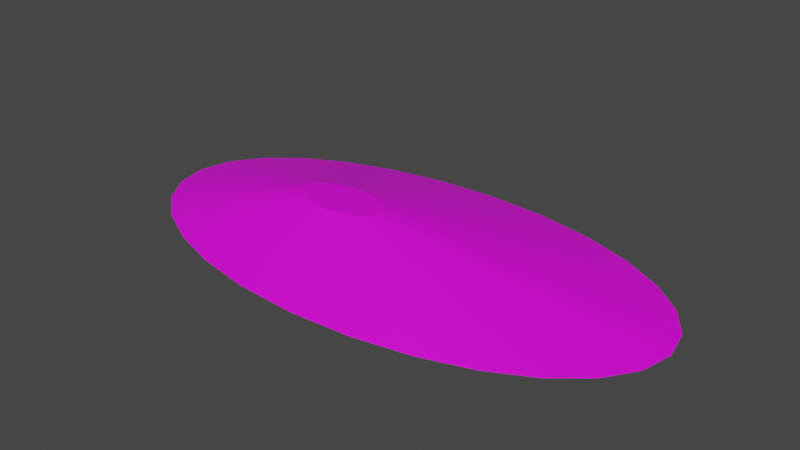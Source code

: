 # Source: terrain_gentle_hill_144.blend  (saved by Blender 3.0.42; exported with 4.5.12 LTS)
import bpy
from mathutils import Matrix  # noqa: F401  (used for matrix-valued properties, if any)

bpy.ops.wm.read_factory_settings(use_empty=True)
scene = bpy.context.scene
scene.name = 'Scene'

# ---- collections
col_collection = bpy.data.collections.new('Collection'); scene.collection.children.link(col_collection)

# ---- images (referenced by path relative to the original .blend; pixels are not part of the script)
import os
ASSET_DIR = os.environ.get("B2B_ASSET_DIR", "")  # directory of the original .blend (textures are referenced by path, not embedded)
HERE = os.path.dirname(os.path.abspath(__file__))  # packed textures are extracted next to this script under _unpacked/

def load_image(name, relpath, width, height, colorspace="sRGB"):
    """Load a texture the original file referenced (path relative to the .blend, or extracted next to this script)."""
    p = next((c for c in (os.path.join(HERE, relpath), os.path.join(ASSET_DIR, relpath)) if relpath and os.path.exists(c)), "")
    if p:
        img = bpy.data.images.load(p, check_existing=True)
        img.name = name
    else:  # same state as the original file: an image datablock whose file is absent (Cycles renders it pink)
        img = bpy.data.images.new(name, width, height)
        img.source = "FILE"
        img.filepath = "//" + (relpath or name)
    img.colorspace_settings.name = colorspace
    return img
img_background_jpg_001 = load_image('background.jpg.001', 'background.jpg', 1024, 1024, 'sRGB')

# ---- materials (node trees are filled in below, after node groups)
mat_default_obj_003 = bpy.data.materials.new('Default_OBJ.003')
mat_default_obj_003.use_transparent_shadow = False

# ---- material node trees
mat_default_obj_003.use_nodes = True; mat_default_obj_003.node_tree.nodes.clear()
_N = mat_default_obj_003.node_tree.nodes; _L = mat_default_obj_003.node_tree.links
n0 = _N.new('ShaderNodeBsdfPrincipled'); n0.name = 'Principled BSDF'; n0.location = (10, 300)
n0.distribution = 'GGX'
n0.subsurface_method = 'RANDOM_WALK_SKIN'
n0.inputs[3].default_value = 1.45
n0.inputs[27].default_value = (0.0, 0.0, 0.0, 1.0)
n0.inputs[28].default_value = 1.0
n1 = _N.new('ShaderNodeOutputMaterial'); n1.name = 'Material Output'; n1.location = (300, 300)
n2 = _N.new('ShaderNodeTexImage'); n2.name = 'Image Texture'; n2.location = (-313, 46)
n2.width = 140
n2.image = img_background_jpg_001
_L.new(n0.outputs[0], n1.inputs[0])
_L.new(n2.outputs[0], n0.inputs[0])
n1.is_active_output = True

# ---- world
world_world = bpy.data.worlds.new('World'); scene.world = world_world
world_world.use_nodes = True; world_world.node_tree.nodes.clear()
_N = world_world.node_tree.nodes; _L = world_world.node_tree.links
n0 = _N.new('ShaderNodeOutputWorld'); n0.name = 'World Output'; n0.location = (300, 300)
n1 = _N.new('ShaderNodeBackground'); n1.name = 'Background'; n1.location = (10, 300)
n1.inputs[0].default_value = (0.05088, 0.05088, 0.05088, 1.0)
_L.new(n1.outputs[0], n0.inputs[0])
n0.is_active_output = True
world_world.color = (0.05088, 0.05088, 0.05088)
world_world.use_sun_shadow = False
world_world.sun_shadow_jitter_overblur = 0.0

# ---- meshes
me_terrain_wooded_hill__119 = bpy.data.meshes.new('terrain Wooded Hill #119')
me_terrain_wooded_hill__119.from_pydata([(4.62, 0.08245, -0.1313), (4.501, 0.6233, -0.1313), (4.501, 0.6233, -0.1308), (4.62, 0.08245, -0.1308), (4.162, 1.12, -0.1313), (4.162, 1.12, -0.1308), (3.63, 1.558, -0.1313), (3.63, 1.558, -0.1308), (2.933, 1.924, -0.1313), (2.933, 1.924, -0.1308), (2.098, 2.202, -0.1313), (2.098, 2.202, -0.1308), (1.151, 2.38, -0.1313), (1.151, 2.38, -0.1308), (0.1196, 2.442, -0.1313), (0.1196, 2.442, -0.1308), (-0.9116, 2.38, -0.1313), (-0.9116, 2.38, -0.1308), (-1.858, 2.202, -0.1313), (-1.858, 2.202, -0.1308), (-2.694, 1.924, -0.1313), (-2.694, 1.924, -0.1308), (-3.391, 1.558, -0.1313), (-3.391, 1.558, -0.1308), (-3.923, 1.12, -0.1313), (-3.923, 1.12, -0.1308), (-4.261, 0.6233, -0.1313), (-4.261, 0.6233, -0.1308), (-4.38, 0.08245, -0.1313), (-4.38, 0.08245, -0.1308), (-4.261, -0.4583, -0.1313), (-4.261, -0.4583, -0.1308), (-3.923, -0.9549, -0.1313), (-3.923, -0.9549, -0.1308), (-3.391, -1.393, -0.1313), (-3.391, -1.393, -0.1308), (-2.694, -1.759, -0.1313), (-2.694, -1.759, -0.1308), (-1.858, -2.037, -0.1313), (-1.858, -2.037, -0.1308), (-0.9116, -2.215, -0.1313), (-0.9116, -2.215, -0.1308), (0.1196, -2.278, -0.1313), (0.1196, -2.278, -0.1308), (1.151, -2.215, -0.1313), (1.151, -2.215, -0.1308), (2.098, -2.037, -0.1313), (2.098, -2.037, -0.1308), (2.933, -1.759, -0.1313), (2.933, -1.759, -0.1308), (3.63, -1.393, -0.1313), (3.63, -1.393, -0.1308), (4.162, -0.9549, -0.1313), (4.162, -0.9549, -0.1308), (4.501, -0.4583, -0.1313), (4.501, -0.4583, -0.1308), (4.62, 0.08245, -0.1313), (4.501, 0.6233, -0.1313), (4.162, 1.12, -0.1313), (3.63, 1.558, -0.1313), (2.933, 1.924, -0.1313), (2.098, 2.202, -0.1313), (1.151, 2.38, -0.1313), (0.1196, 2.442, -0.1313), (-0.9116, 2.38, -0.1313), (-1.858, 2.202, -0.1313), (-2.694, 1.924, -0.1313), (-3.391, 1.558, -0.1313), (-3.923, 1.12, -0.1313), (-4.261, 0.6233, -0.1313), (-4.38, 0.08245, -0.1313), (-4.261, -0.4583, -0.1313), (-3.923, -0.9549, -0.1313), (-3.391, -1.393, -0.1313), (-2.694, -1.759, -0.1313), (-1.858, -2.037, -0.1313), (-0.9116, -2.215, -0.1313), (0.1196, -2.278, -0.1313), (1.151, -2.215, -0.1313), (2.098, -2.037, -0.1313), (2.933, -1.759, -0.1313), (3.63, -1.393, -0.1313), (4.162, -0.9549, -0.1313), (4.501, -0.4583, -0.1313), (4.62, 0.08245, -0.1313), (4.501, 0.6233, -0.1313), (4.162, 1.12, -0.1313), (3.63, 1.558, -0.1313), (2.933, 1.924, -0.1313), (2.098, 2.202, -0.1313), (1.151, 2.38, -0.1313), (0.1196, 2.442, -0.1313), (-0.9116, 2.38, -0.1313), (-1.858, 2.202, -0.1313), (-2.694, 1.924, -0.1313), (-3.391, 1.558, -0.1313), (-3.923, 1.12, -0.1313), (-4.261, 0.6233, -0.1313), (-4.38, 0.08245, -0.1313), (-4.261, -0.4583, -0.1313), (-3.923, -0.9549, -0.1313), (-3.391, -1.393, -0.1313), (-2.694, -1.759, -0.1313), (-1.858, -2.037, -0.1313), (-0.9116, -2.215, -0.1313), (0.1196, -2.278, -0.1313), (1.151, -2.215, -0.1313), (2.098, -2.037, -0.1313), (2.933, -1.759, -0.1313), (3.63, -1.393, -0.1313), (4.162, -0.9549, -0.1313), (4.501, -0.4583, -0.1313), (4.62, 0.08245, -0.1313), (4.501, 0.6233, -0.1313), (4.162, 1.12, -0.1313), (3.63, 1.558, -0.1313), (2.933, 1.924, -0.1313), (2.098, 2.202, -0.1313), (1.151, 2.38, -0.1313), (0.1196, 2.442, -0.1313), (-0.9116, 2.38, -0.1313), (-1.858, 2.202, -0.1313), (-2.694, 1.924, -0.1313), (-3.391, 1.558, -0.1313), (-3.923, 1.12, -0.1313), (-4.261, 0.6233, -0.1313), (-4.38, 0.08245, -0.1313), (-4.261, -0.4583, -0.1313), (-3.923, -0.9549, -0.1313), (-3.391, -1.393, -0.1313), (-2.694, -1.759, -0.1313), (-1.858, -2.037, -0.1313), (-0.9116, -2.215, -0.1313), (0.1196, -2.278, -0.1313), (1.151, -2.215, -0.1313), (2.098, -2.037, -0.1313), (2.933, -1.759, -0.1313), (3.63, -1.393, -0.1313), (4.162, -0.9549, -0.1313), (4.501, -0.4583, -0.1313), (0.1424, -0.3209, 0.6561), (0.1625, -0.4123, 0.6561), (0.08517, -0.237, 0.6561), (0.1424, -0.5037, 0.6561), (-0.004656, -0.1629, 0.6561), (-0.1225, -0.1011, 0.6561), (-0.2637, -0.05401, 0.6561), (-0.4237, -0.02398, 0.6561), (-0.598, -0.01343, 0.6561), (-0.7722, -0.02398, 0.6561), (-0.9322, -0.05401, 0.6561), (-1.073, -0.1011, 0.6561), (-1.191, -0.1629, 0.6561), (-1.281, -0.237, 0.6561), (-1.338, -0.3209, 0.6561), (-1.358, -0.4123, 0.6561), (-1.338, -0.5037, 0.6561), (-1.281, -0.5876, 0.6561), (-1.191, -0.6617, 0.6561), (-1.073, -0.7234, 0.6561), (-0.9322, -0.7705, 0.6561), (-0.7722, -0.8006, 0.6561), (-0.598, -0.8111, 0.6561), (-0.4237, -0.8006, 0.6561), (-0.2637, -0.7705, 0.6561), (-0.1225, -0.7234, 0.6561), (-0.004656, -0.6617, 0.6561), (0.08517, -0.5876, 0.6561)], [], [(0, 1, 2), (0, 2, 3), (4, 6, 7), (4, 7, 5), (6, 8, 9), (6, 9, 7), (8, 10, 11), (8, 11, 9), (10, 12, 13), (10, 13, 11), (12, 14, 15), (12, 15, 13), (14, 16, 17), (14, 17, 15), (16, 18, 19), (16, 19, 17), (18, 20, 21), (18, 21, 19), (20, 22, 23), (20, 23, 21), (22, 24, 25), (22, 25, 23), (24, 26, 27), (24, 27, 25), (26, 28, 29), (26, 29, 27), (28, 30, 31), (28, 31, 29), (30, 32, 33), (30, 33, 31), (32, 34, 35), (32, 35, 33), (34, 36, 37), (34, 37, 35), (36, 38, 39), (36, 39, 37), (38, 40, 41), (38, 41, 39), (40, 42, 43), (40, 43, 41), (42, 44, 45), (42, 45, 43), (44, 46, 47), (44, 47, 45), (46, 48, 49), (46, 49, 47), (48, 50, 51), (48, 51, 49), (50, 52, 53), (50, 53, 51), (52, 54, 55), (52, 55, 53), (55, 3, 141, 143), (3, 55, 54, 0), (5, 2, 1, 4), (4, 1, 57, 58), (75, 74, 102, 103), (34, 32, 72, 73), (42, 40, 76, 77), (48, 46, 79, 80), (8, 6, 59, 60), (22, 20, 66, 67), (36, 34, 73, 74), (50, 48, 80, 81), (10, 8, 60, 61), (24, 22, 67, 68), (38, 36, 74, 75), (52, 50, 81, 82), (12, 10, 61, 62), (26, 24, 68, 69), (32, 30, 71, 72), (40, 38, 75, 76), (54, 52, 82, 83), (0, 54, 83, 56), (14, 12, 62, 63), (28, 26, 69, 70), (1, 0, 56, 57), (16, 14, 63, 64), (30, 28, 70, 71), (44, 42, 77, 78), (18, 16, 64, 65), (46, 44, 78, 79), (6, 4, 58, 59), (20, 18, 65, 66), (94, 93, 121, 122), (61, 60, 88, 89), (76, 75, 103, 104), (62, 61, 89, 90), (78, 77, 105, 106), (63, 62, 90, 91), (79, 78, 106, 107), (64, 63, 91, 92), (80, 79, 107, 108), (65, 64, 92, 93), (81, 80, 108, 109), (66, 65, 93, 94), (82, 81, 109, 110), (67, 66, 94, 95), (83, 82, 110, 111), (68, 67, 95, 96), (77, 76, 104, 105), (69, 68, 96, 97), (58, 57, 85, 86), (70, 69, 97, 98), (56, 83, 111, 84), (71, 70, 98, 99), (57, 56, 84, 85), (72, 71, 99, 100), (73, 72, 100, 101), (59, 58, 86, 87), (74, 73, 101, 102), (60, 59, 87, 88), (133, 132, 131, 130, 129, 128, 127, 126, 125, 124, 123, 122, 121, 120, 119, 118, 117, 116, 115, 114, 113, 112, 139, 138, 137, 136, 135, 134), (110, 109, 137, 138), (95, 94, 122, 123), (111, 110, 138, 139), (96, 95, 123, 124), (105, 104, 132, 133), (97, 96, 124, 125), (86, 85, 113, 114), (98, 97, 125, 126), (84, 111, 139, 112), (99, 98, 126, 127), (85, 84, 112, 113), (100, 99, 127, 128), (101, 100, 128, 129), (87, 86, 114, 115), (102, 101, 129, 130), (88, 87, 115, 116), (103, 102, 130, 131), (89, 88, 116, 117), (104, 103, 131, 132), (90, 89, 117, 118), (106, 105, 133, 134), (91, 90, 118, 119), (107, 106, 134, 135), (92, 91, 119, 120), (108, 107, 135, 136), (93, 92, 120, 121), (109, 108, 136, 137), (144, 145, 146, 147, 148, 149, 150, 151, 152, 153, 154, 155, 156, 157, 158, 159, 160, 161, 162, 163, 164, 165, 166, 167, 143, 141, 140, 142), (45, 47, 164, 163), (21, 23, 152, 151), (47, 49, 165, 164), (3, 2, 140, 141), (23, 25, 153, 152), (49, 51, 166, 165), (25, 27, 154, 153), (51, 53, 167, 166), (27, 29, 155, 154), (5, 7, 144, 142), (53, 55, 143, 167), (29, 31, 156, 155), (7, 9, 145, 144), (31, 33, 157, 156), (33, 35, 158, 157), (9, 11, 146, 145), (11, 13, 147, 146), (35, 37, 159, 158), (13, 15, 148, 147), (37, 39, 160, 159), (39, 41, 161, 160), (15, 17, 149, 148), (2, 5, 142, 140), (41, 43, 162, 161), (17, 19, 150, 149), (43, 45, 163, 162), (19, 21, 151, 150)])
me_terrain_wooded_hill__119.polygons.foreach_set('use_smooth', [True] * 168)
_k = set([(0, 1), (0, 3), (0, 54), (1, 2), (1, 4), (2, 3), (2, 5), (3, 55), (4, 5), (4, 6), (5, 7), (6, 7), (6, 8), (7, 9), (8, 9), (8, 10), (9, 11), (10, 11), (10, 12), (11, 13), (12, 13), (12, 14), (13, 15), (14, 15), (14, 16), (15, 17), (16, 17), (16, 18), (17, 19), (18, 19), (18, 20), (19, 21), (20, 21), (20, 22), (21, 23), (22, 23), (22, 24), (23, 25), (24, 25), (24, 26), (25, 27), (26, 27), (26, 28), (27, 29), (28, 29), (28, 30), (29, 31), (30, 31), (30, 32), (31, 33), (32, 33), (32, 34), (33, 35), (34, 35), (34, 36), (35, 37), (36, 37), (36, 38), (37, 39), (38, 39), (38, 40), (39, 41), (40, 41), (40, 42), (41, 43), (42, 43), (42, 44), (43, 45), (44, 45), (44, 46), (45, 47), (46, 47), (46, 48), (47, 49), (48, 49), (48, 50), (49, 51), (50, 51), (50, 52), (51, 53), (52, 53), (52, 54), (53, 55), (54, 55), (56, 57), (56, 83), (57, 58), (58, 59), (59, 60), (60, 61), (61, 62), (62, 63), (63, 64), (64, 65), (65, 66), (66, 67), (67, 68), (68, 69), (69, 70), (70, 71), (71, 72), (72, 73), (73, 74), (74, 75), (75, 76), (76, 77), (77, 78), (78, 79), (79, 80), (80, 81), (81, 82), (82, 83), (84, 85), (84, 111), (85, 86), (86, 87), (87, 88), (88, 89), (89, 90), (90, 91), (91, 92), (92, 93), (93, 94), (94, 95), (95, 96), (96, 97), (97, 98), (98, 99), (99, 100), (100, 101), (101, 102), (102, 103), (103, 104), (104, 105), (105, 106), (106, 107), (107, 108), (108, 109), (109, 110), (110, 111), (112, 113), (112, 139), (113, 114), (114, 115), (115, 116), (116, 117), (117, 118), (118, 119), (119, 120), (120, 121), (121, 122), (122, 123), (123, 124), (124, 125), (125, 126), (126, 127), (127, 128), (128, 129), (129, 130), (130, 131), (131, 132), (132, 133), (133, 134), (134, 135), (135, 136), (136, 137), (137, 138), (138, 139), (140, 141), (140, 142), (141, 143), (142, 144), (143, 167), (144, 145), (145, 146), (146, 147), (147, 148), (148, 149), (149, 150), (150, 151), (151, 152), (152, 153), (153, 154), (154, 155), (155, 156), (156, 157), (157, 158), (158, 159), (159, 160), (160, 161), (161, 162), (162, 163), (163, 164), (164, 165), (165, 166), (166, 167)])
me_terrain_wooded_hill__119.attributes.new('sharp_edge', 'BOOLEAN', 'EDGE').data.foreach_set('value', [ (min(e.vertices), max(e.vertices)) in _k for e in me_terrain_wooded_hill__119.edges])
_uv = me_terrain_wooded_hill__119.uv_layers.new(name='UVMap')
_uv.uv.foreach_set('vector', [0.8498, 0.9626, 0.8765, 0.9548, 0.8775, 0.9567, 0.8498, 0.9626, 0.8775, 0.9567, 0.8499, 0.9648, 0.9008, 0.9348, 0.922, 0.904, 0.9239, 0.9051, 0.9008, 0.9348, 0.9239, 0.9051, 0.9024, 0.9363, 0.922, 0.904, 0.9393, 0.8646, 0.9413, 0.8653, 0.922, 0.904, 0.9413, 0.8653, 0.9239, 0.9051, 0.9393, 0.8646, 0.9513, 0.8176, 0.9534, 0.818, 0.9393, 0.8646, 0.9534, 0.818, 0.9413, 0.8653, 0.9513, 0.8176, 0.9576, 0.7648, 0.9598, 0.765, 0.9513, 0.8176, 0.9598, 0.765, 0.9534, 0.818, 0.9576, 0.7648, 0.9576, 0.7079, 0.9598, 0.7078, 0.9576, 0.7648, 0.9598, 0.7078, 0.9598, 0.765, 0.9576, 0.7079, 0.951, 0.6513, 0.9531, 0.651, 0.9576, 0.7079, 0.9531, 0.651, 0.9598, 0.7078, 0.951, 0.6513, 0.9386, 0.5999, 0.9406, 0.5992, 0.951, 0.6513, 0.9406, 0.5992, 0.9531, 0.651, 0.9386, 0.5999, 0.921, 0.555, 0.9229, 0.5541, 0.9386, 0.5999, 0.9229, 0.5541, 0.9406, 0.5992, 0.921, 0.555, 0.8996, 0.518, 0.9014, 0.5167, 0.921, 0.555, 0.9014, 0.5167, 0.9229, 0.5541, 0.8996, 0.518, 0.8752, 0.4906, 0.8766, 0.489, 0.8996, 0.518, 0.8766, 0.489, 0.9014, 0.5167, 0.8752, 0.4906, 0.8492, 0.4737, 0.85, 0.4717, 0.8752, 0.4906, 0.85, 0.4717, 0.8766, 0.489, 0.8492, 0.4737, 0.822, 0.4684, 0.822, 0.4662, 0.8492, 0.4737, 0.822, 0.4662, 0.85, 0.4717, 0.822, 0.4684, 0.7954, 0.4762, 0.7944, 0.4742, 0.822, 0.4684, 0.7944, 0.4742, 0.822, 0.4662, 0.7954, 0.4762, 0.7711, 0.4962, 0.7695, 0.4947, 0.7954, 0.4762, 0.7695, 0.4947, 0.7944, 0.4742, 0.7711, 0.4962, 0.7499, 0.5269, 0.748, 0.5258, 0.7711, 0.4962, 0.748, 0.5258, 0.7695, 0.4947, 0.7499, 0.5269, 0.7326, 0.5664, 0.7306, 0.5657, 0.7499, 0.5269, 0.7306, 0.5657, 0.748, 0.5258, 0.7326, 0.5664, 0.7206, 0.6134, 0.7185, 0.613, 0.7326, 0.5664, 0.7185, 0.613, 0.7306, 0.5657, 0.7206, 0.6134, 0.7142, 0.6661, 0.7121, 0.666, 0.7206, 0.6134, 0.7121, 0.666, 0.7185, 0.613, 0.7142, 0.6661, 0.7142, 0.7231, 0.7121, 0.7232, 0.7142, 0.6661, 0.7121, 0.7232, 0.7121, 0.666, 0.7142, 0.7231, 0.7209, 0.7796, 0.7188, 0.78, 0.7142, 0.7231, 0.7188, 0.78, 0.7121, 0.7232, 0.7209, 0.7796, 0.7333, 0.8311, 0.7313, 0.8317, 0.7209, 0.7796, 0.7313, 0.8317, 0.7188, 0.78, 0.7333, 0.8311, 0.7509, 0.8759, 0.749, 0.8769, 0.7333, 0.8311, 0.749, 0.8769, 0.7313, 0.8317, 0.7509, 0.8759, 0.7722, 0.913, 0.7705, 0.9142, 0.7509, 0.8759, 0.7705, 0.9142, 0.749, 0.8769, 0.7722, 0.913, 0.7966, 0.9404, 0.7952, 0.942, 0.7722, 0.913, 0.7952, 0.942, 0.7705, 0.9142, 0.7966, 0.9404, 0.8227, 0.9573, 0.8219, 0.9593, 0.7966, 0.9404, 0.8219, 0.9593, 0.7952, 0.942, 0.6707, 0.9831, 0.5577, 1.0, 0.6256, 0.5018, 0.6447, 0.4989, 0.8499, 0.9648, 0.8219, 0.9593, 0.8227, 0.9573, 0.8498, 0.9626, 0.9024, 0.9363, 0.8775, 0.9567, 0.8765, 0.9548, 0.9008, 0.9348, 0.9008, 0.9348, 0.8765, 0.9548, 0.8765, 0.9548, 0.9008, 0.9348, 0.7206, 0.6134, 0.7326, 0.5664, 0.7326, 0.5664, 0.7206, 0.6134, 0.7499, 0.5269, 0.7711, 0.4962, 0.7711, 0.4962, 0.7499, 0.5269, 0.7142, 0.7231, 0.7142, 0.6661, 0.7142, 0.6661, 0.7142, 0.7231, 0.7509, 0.8759, 0.7333, 0.8311, 0.7333, 0.8311, 0.7509, 0.8759, 0.9393, 0.8646, 0.922, 0.904, 0.922, 0.904, 0.9393, 0.8646, 0.8996, 0.518, 0.921, 0.555, 0.921, 0.555, 0.8996, 0.518, 0.7326, 0.5664, 0.7499, 0.5269, 0.7499, 0.5269, 0.7326, 0.5664, 0.7722, 0.913, 0.7509, 0.8759, 0.7509, 0.8759, 0.7722, 0.913, 0.9513, 0.8176, 0.9393, 0.8646, 0.9393, 0.8646, 0.9513, 0.8176, 0.8752, 0.4906, 0.8996, 0.518, 0.8996, 0.518, 0.8752, 0.4906, 0.7206, 0.6134, 0.7326, 0.5664, 0.7326, 0.5664, 0.7206, 0.6134, 0.7966, 0.9404, 0.7722, 0.913, 0.7722, 0.913, 0.7966, 0.9404, 0.9576, 0.7648, 0.9513, 0.8176, 0.9513, 0.8176, 0.9576, 0.7648, 0.8492, 0.4737, 0.8752, 0.4906, 0.8752, 0.4906, 0.8492, 0.4737, 0.7711, 0.4962, 0.7954, 0.4762, 0.7954, 0.4762, 0.7711, 0.4962, 0.7142, 0.6661, 0.7206, 0.6134, 0.7206, 0.6134, 0.7142, 0.6661, 0.8227, 0.9573, 0.7966, 0.9404, 0.7966, 0.9404, 0.8227, 0.9573, 0.8498, 0.9626, 0.8227, 0.9573, 0.8227, 0.9573, 0.8498, 0.9626, 0.9576, 0.7079, 0.9576, 0.7648, 0.9576, 0.7648, 0.9576, 0.7079, 0.822, 0.4684, 0.8492, 0.4737, 0.8492, 0.4737, 0.822, 0.4684, 0.8765, 0.9548, 0.8498, 0.9626, 0.8498, 0.9626, 0.8765, 0.9548, 0.951, 0.6513, 0.9576, 0.7079, 0.9576, 0.7079, 0.951, 0.6513, 0.7954, 0.4762, 0.822, 0.4684, 0.822, 0.4684, 0.7954, 0.4762, 0.7209, 0.7796, 0.7142, 0.7231, 0.7142, 0.7231, 0.7209, 0.7796, 0.9386, 0.5999, 0.951, 0.6513, 0.951, 0.6513, 0.9386, 0.5999, 0.7333, 0.8311, 0.7209, 0.7796, 0.7209, 0.7796, 0.7333, 0.8311, 0.922, 0.904, 0.9008, 0.9348, 0.9008, 0.9348, 0.922, 0.904, 0.921, 0.555, 0.9386, 0.5999, 0.9386, 0.5999, 0.921, 0.555, 0.921, 0.555, 0.9386, 0.5999, 0.9386, 0.5999, 0.921, 0.555, 0.9513, 0.8176, 0.9393, 0.8646, 0.9393, 0.8646, 0.9513, 0.8176, 0.7142, 0.6661, 0.7206, 0.6134, 0.7206, 0.6134, 0.7142, 0.6661, 0.9576, 0.7648, 0.9513, 0.8176, 0.9513, 0.8176, 0.9576, 0.7648, 0.7209, 0.7796, 0.7142, 0.7231, 0.7142, 0.7231, 0.7209, 0.7796, 0.9576, 0.7079, 0.9576, 0.7648, 0.9576, 0.7648, 0.9576, 0.7079, 0.7333, 0.8311, 0.7209, 0.7796, 0.7209, 0.7796, 0.7333, 0.8311, 0.951, 0.6513, 0.9576, 0.7079, 0.9576, 0.7079, 0.951, 0.6513, 0.7509, 0.8759, 0.7333, 0.8311, 0.7333, 0.8311, 0.7509, 0.8759, 0.9386, 0.5999, 0.951, 0.6513, 0.951, 0.6513, 0.9386, 0.5999, 0.7722, 0.913, 0.7509, 0.8759, 0.7509, 0.8759, 0.7722, 0.913, 0.921, 0.555, 0.9386, 0.5999, 0.9386, 0.5999, 0.921, 0.555, 0.7966, 0.9404, 0.7722, 0.913, 0.7722, 0.913, 0.7966, 0.9404, 0.8996, 0.518, 0.921, 0.555, 0.921, 0.555, 0.8996, 0.518, 0.8227, 0.9573, 0.7966, 0.9404, 0.7966, 0.9404, 0.8227, 0.9573, 0.8752, 0.4906, 0.8996, 0.518, 0.8996, 0.518, 0.8752, 0.4906, 0.7142, 0.7231, 0.7142, 0.6661, 0.7142, 0.6661, 0.7142, 0.7231, 0.8492, 0.4737, 0.8752, 0.4906, 0.8752, 0.4906, 0.8492, 0.4737, 0.9008, 0.9348, 0.8765, 0.9548, 0.8765, 0.9548, 0.9008, 0.9348, 0.822, 0.4684, 0.8492, 0.4737, 0.8492, 0.4737, 0.822, 0.4684, 0.8498, 0.9626, 0.8227, 0.9573, 0.8227, 0.9573, 0.8498, 0.9626, 0.7954, 0.4762, 0.822, 0.4684, 0.822, 0.4684, 0.7954, 0.4762, 0.8765, 0.9548, 0.8498, 0.9626, 0.8498, 0.9626, 0.8765, 0.9548, 0.7711, 0.4962, 0.7954, 0.4762, 0.7954, 0.4762, 0.7711, 0.4962, 0.7499, 0.5269, 0.7711, 0.4962, 0.7711, 0.4962, 0.7499, 0.5269, 0.922, 0.904, 0.9008, 0.9348, 0.9008, 0.9348, 0.922, 0.904, 0.7326, 0.5664, 0.7499, 0.5269, 0.7499, 0.5269, 0.7326, 0.5664, 0.9393, 0.8646, 0.922, 0.904, 0.922, 0.904, 0.9393, 0.8646, 0.01031, 0.9819, 0.01031, 0.9792, 0.0106, 0.9768, 0.01116, 0.9746, 0.01196, 0.9728, 0.01294, 0.9713, 0.01407, 0.9704, 0.0153, 0.97, 0.01656, 0.9703, 0.01777, 0.9711, 0.0189, 0.9723, 0.01989, 0.9741, 0.0207, 0.9761, 0.02128, 0.9785, 0.02159, 0.9812, 0.02159, 0.9838, 0.02129, 0.9862, 0.02074, 0.9884, 0.01994, 0.9902, 0.01895, 0.9917, 0.01783, 0.9926, 0.01659, 0.993, 0.01533, 0.9927, 0.01413, 0.9919, 0.01299, 0.9907, 0.01201, 0.9889, 0.01119, 0.9869, 0.01061, 0.9845, 0.7966, 0.9404, 0.7722, 0.913, 0.7722, 0.913, 0.7966, 0.9404, 0.8996, 0.518, 0.921, 0.555, 0.921, 0.555, 0.8996, 0.518, 0.8227, 0.9573, 0.7966, 0.9404, 0.7966, 0.9404, 0.8227, 0.9573, 0.8752, 0.4906, 0.8996, 0.518, 0.8996, 0.518, 0.8752, 0.4906, 0.7142, 0.7231, 0.7142, 0.6661, 0.7142, 0.6661, 0.7142, 0.7231, 0.8492, 0.4737, 0.8752, 0.4906, 0.8752, 0.4906, 0.8492, 0.4737, 0.9008, 0.9348, 0.8765, 0.9548, 0.8765, 0.9548, 0.9008, 0.9348, 0.822, 0.4684, 0.8492, 0.4737, 0.8492, 0.4737, 0.822, 0.4684, 0.8498, 0.9626, 0.8227, 0.9573, 0.8227, 0.9573, 0.8498, 0.9626, 0.7954, 0.4762, 0.822, 0.4684, 0.822, 0.4684, 0.7954, 0.4762, 0.8765, 0.9548, 0.8498, 0.9626, 0.8498, 0.9626, 0.8765, 0.9548, 0.7711, 0.4962, 0.7954, 0.4762, 0.7954, 0.4762, 0.7711, 0.4962, 0.7499, 0.5269, 0.7711, 0.4962, 0.7711, 0.4962, 0.7499, 0.5269, 0.922, 0.904, 0.9008, 0.9348, 0.9008, 0.9348, 0.922, 0.904, 0.7326, 0.5664, 0.7499, 0.5269, 0.7499, 0.5269, 0.7326, 0.5664, 0.9393, 0.8646, 0.922, 0.904, 0.922, 0.904, 0.9393, 0.8646, 0.7206, 0.6134, 0.7326, 0.5664, 0.7326, 0.5664, 0.7206, 0.6134, 0.9513, 0.8176, 0.9393, 0.8646, 0.9393, 0.8646, 0.9513, 0.8176, 0.7142, 0.6661, 0.7206, 0.6134, 0.7206, 0.6134, 0.7142, 0.6661, 0.9576, 0.7648, 0.9513, 0.8176, 0.9513, 0.8176, 0.9576, 0.7648, 0.7209, 0.7796, 0.7142, 0.7231, 0.7142, 0.7231, 0.7209, 0.7796, 0.9576, 0.7079, 0.9576, 0.7648, 0.9576, 0.7648, 0.9576, 0.7079, 0.7333, 0.8311, 0.7209, 0.7796, 0.7209, 0.7796, 0.7333, 0.8311, 0.951, 0.6513, 0.9576, 0.7079, 0.9576, 0.7079, 0.951, 0.6513, 0.7509, 0.8759, 0.7333, 0.8311, 0.7333, 0.8311, 0.7509, 0.8759, 0.9386, 0.5999, 0.951, 0.6513, 0.951, 0.6513, 0.9386, 0.5999, 0.7722, 0.913, 0.7509, 0.8759, 0.7509, 0.8759, 0.7722, 0.913, 0.5706, 0.4849, 0.556, 0.4722, 0.5442, 0.4568, 0.5358, 0.4392, 0.5313, 0.42, 0.5313, 0.4005, 0.5356, 0.3825, 0.5438, 0.3665, 0.5554, 0.353, 0.5699, 0.3425, 0.587, 0.3356, 0.6061, 0.3328, 0.6257, 0.3344, 0.6442, 0.3402, 0.6611, 0.3496, 0.6757, 0.3623, 0.6875, 0.3777, 0.6959, 0.3953, 0.7003, 0.4146, 0.7003, 0.434, 0.696, 0.452, 0.6879, 0.468, 0.6763, 0.4815, 0.6617, 0.492, 0.6447, 0.4989, 0.6256, 0.5018, 0.606, 0.5001, 0.5874, 0.4943, 1.0, 0.599, 0.9745, 0.7054, 0.696, 0.452, 0.7003, 0.434, 0.07384, 0.1999, 0.1424, 0.1199, 0.5554, 0.353, 0.5438, 0.3665, 0.9745, 0.7054, 0.9262, 0.8001, 0.6879, 0.468, 0.696, 0.452, 0.5577, 1.0, 0.4416, 0.9904, 0.606, 0.5001, 0.6256, 0.5018, 0.1424, 0.1199, 0.2284, 0.0579, 0.5699, 0.3425, 0.5554, 0.353, 0.9262, 0.8001, 0.8576, 0.8801, 0.6763, 0.4815, 0.6879, 0.468, 0.2284, 0.0579, 0.3293, 0.01688, 0.587, 0.3356, 0.5699, 0.3425, 0.8576, 0.8801, 0.7716, 0.9421, 0.6617, 0.492, 0.6763, 0.4815, 0.3293, 0.01688, 0.4423, 0.0, 0.6061, 0.3328, 0.587, 0.3356, 0.332, 0.9562, 0.2324, 0.9001, 0.5706, 0.4849, 0.5874, 0.4943, 0.7716, 0.9421, 0.6707, 0.9831, 0.6447, 0.4989, 0.6617, 0.492, 0.4423, 0.0, 0.5584, 0.009553, 0.6257, 0.3344, 0.6061, 0.3328, 0.2324, 0.9001, 0.146, 0.8251, 0.556, 0.4722, 0.5706, 0.4849, 0.5584, 0.009553, 0.668, 0.04384, 0.6442, 0.3402, 0.6257, 0.3344, 0.668, 0.04384, 0.7676, 0.09993, 0.6611, 0.3496, 0.6442, 0.3402, 0.146, 0.8251, 0.07623, 0.7341, 0.5442, 0.4568, 0.556, 0.4722, 0.07623, 0.7341, 0.02644, 0.6301, 0.5358, 0.4392, 0.5442, 0.4568, 0.7676, 0.09993, 0.854, 0.1749, 0.6757, 0.3623, 0.6611, 0.3496, 0.02644, 0.6301, 0.0, 0.516, 0.5313, 0.42, 0.5358, 0.4392, 0.854, 0.1749, 0.9238, 0.2659, 0.6875, 0.3777, 0.6757, 0.3623, 0.9238, 0.2659, 0.9736, 0.3699, 0.6959, 0.3953, 0.6875, 0.3777, 0.0, 0.516, 0.0, 0.401, 0.5313, 0.4005, 0.5313, 0.42, 0.4416, 0.9904, 0.332, 0.9562, 0.5874, 0.4943, 0.606, 0.5001, 0.9736, 0.3699, 1.0, 0.484, 0.7003, 0.4146, 0.6959, 0.3953, 0.0, 0.401, 0.02551, 0.2946, 0.5356, 0.3825, 0.5313, 0.4005, 1.0, 0.484, 1.0, 0.599, 0.7003, 0.434, 0.7003, 0.4146, 0.02551, 0.2946, 0.07384, 0.1999, 0.5438, 0.3665, 0.5356, 0.3825])
me_terrain_wooded_hill__119.materials.append(mat_default_obj_003)
me_terrain_wooded_hill__119.use_remesh_fix_poles = True
me_terrain_wooded_hill__119.use_remesh_preserve_attributes = False
me_terrain_wooded_hill__119.use_paint_bone_selection = False
me_terrain_wooded_hill__119.use_paint_mask = True
me_terrain_wooded_hill__119.update()
me_terrain_wooded_hill__119.normals_split_custom_set([tuple(v) for v in zip(*[iter([0.9767, 0.2148, 0.0, 0.9767, 0.2148, 0.0, 0.9767, 0.2148, 0.0, 0.9767, 0.2148, 0.0, 0.9767, 0.2148, 0.0, 0.9767, 0.2148, 0.0, 0.6361, 0.7716, 0.0, 0.6361, 0.7716, 0.0, 0.6361, 0.7716, 0.0, 0.6361, 0.7716, 0.0, 0.6361, 0.7716, 0.0, 0.6361, 0.7716, 0.0, 0.4645, 0.8856, 0.0, 0.4645, 0.8856, 0.0, 0.4645, 0.8856, 0.0, 0.4645, 0.8856, 0.0, 0.4645, 0.8856, 0.0, 0.4645, 0.8856, 0.0, 0.3164, 0.9486, 0.0, 0.3164, 0.9486, 0.0, 0.3164, 0.9486, 0.0, 0.3164, 0.9486, 0.0, 0.3164, 0.9486, 0.0, 0.3164, 0.9486, 0.0, 0.1845, 0.9828, 0.0, 0.1845, 0.9828, 0.0, 0.1845, 0.9828, 0.0, 0.1845, 0.9828, 0.0, 0.1845, 0.9828, 0.0, 0.1845, 0.9828, 0.0, 0.0604, 0.9982, 0.0, 0.06041, 0.9982, 0.0, 0.06041, 0.9982, 0.0, 0.0604, 0.9982, 0.0, 0.06041, 0.9982, 0.0, 0.0604, 0.9982, 0.0, -0.0604, 0.9982, 0.0, -0.06041, 0.9982, 0.0, -0.06041, 0.9982, 0.0, -0.0604, 0.9982, 0.0, -0.06041, 0.9982, 0.0, -0.0604, 0.9982, 0.0, -0.1845, 0.9828, 0.0, -0.1845, 0.9828, 0.0, -0.1845, 0.9828, 0.0, -0.1845, 0.9828, 0.0, -0.1845, 0.9828, 0.0, -0.1845, 0.9828, 0.0, -0.3164, 0.9486, 0.0, -0.3164, 0.9486, 0.0, -0.3164, 0.9486, 0.0, -0.3164, 0.9486, 0.0, -0.3164, 0.9486, 0.0, -0.3164, 0.9486, 0.0, -0.4645, 0.8856, 0.0, -0.4645, 0.8856, 0.0, -0.4645, 0.8856, 0.0, -0.4645, 0.8856, 0.0, -0.4645, 0.8856, 0.0, -0.4645, 0.8856, 0.0, -0.6361, 0.7716, 0.0, -0.6361, 0.7716, 0.0, -0.6361, 0.7716, 0.0, -0.6361, 0.7716, 0.0, -0.6361, 0.7716, 0.0, -0.6361, 0.7716, 0.0, -0.826, 0.5637, 0.0, -0.826, 0.5636, 0.0, -0.826, 0.5636, 0.0, -0.826, 0.5637, 0.0, -0.826, 0.5636, 0.0, -0.826, 0.5637, 0.0, -0.9767, 0.2148, 0.0, -0.9767, 0.2148, 0.0, -0.9767, 0.2148, 0.0, -0.9767, 0.2148, 0.0, -0.9767, 0.2148, 0.0, -0.9767, 0.2148, 0.0, -0.9767, -0.2148, 0.0, -0.9767, -0.2148, 0.0, -0.9767, -0.2148, 0.0, -0.9767, -0.2148, 0.0, -0.9767, -0.2148, 0.0, -0.9767, -0.2148, 0.0, -0.826, -0.5636, 0.0, -0.826, -0.5636, 0.0, -0.826, -0.5636, 0.0, -0.826, -0.5636, 0.0, -0.826, -0.5636, 0.0, -0.826, -0.5636, 0.0, -0.6361, -0.7716, 0.0, -0.6361, -0.7716, 0.0, -0.6361, -0.7716, 0.0, -0.6361, -0.7716, 0.0, -0.6361, -0.7716, 0.0, -0.6361, -0.7716, 0.0, -0.4645, -0.8856, 0.0, -0.4645, -0.8856, 0.0, -0.4645, -0.8856, 0.0, -0.4645, -0.8856, 0.0, -0.4645, -0.8856, 0.0, -0.4645, -0.8856, 0.0, -0.3164, -0.9486, 0.0, -0.3164, -0.9486, 0.0, -0.3164, -0.9486, 0.0, -0.3164, -0.9486, 0.0, -0.3164, -0.9486, 0.0, -0.3164, -0.9486, 0.0, -0.1845, -0.9828, 0.0, -0.1845, -0.9828, 0.0, -0.1845, -0.9828, 0.0, -0.1845, -0.9828, 0.0, -0.1845, -0.9828, 0.0, -0.1845, -0.9828, 0.0, -0.0604, -0.9982, 0.0, -0.0604, -0.9982, 0.0, -0.0604, -0.9982, 0.0, -0.0604, -0.9982, 0.0, -0.0604, -0.9982, 0.0, -0.0604, -0.9982, 0.0, 0.0604, -0.9982, 0.0, 0.0604, -0.9982, 0.0, 0.0604, -0.9982, 0.0, 0.0604, -0.9982, 0.0, 0.0604, -0.9982, 0.0, 0.0604, -0.9982, 0.0, 0.1845, -0.9828, 0.0, 0.1845, -0.9828, 0.0, 0.1845, -0.9828, 0.0, 0.1845, -0.9828, 0.0, 0.1845, -0.9828, 0.0, 0.1845, -0.9828, 0.0, 0.3164, -0.9486, 0.0, 0.3164, -0.9486, 0.0, 0.3164, -0.9486, 0.0, 0.3164, -0.9486, 0.0, 0.3164, -0.9486, 0.0, 0.3164, -0.9486, 0.0, 0.4645, -0.8856, 0.0, 0.4645, -0.8856, 0.0, 0.4645, -0.8856, 0.0, 0.4645, -0.8856, 0.0, 0.4645, -0.8856, 0.0, 0.4645, -0.8856, 0.0, 0.6361, -0.7716, 0.0, 0.6361, -0.7716, 0.0, 0.6361, -0.7716, 0.0, 0.6361, -0.7716, 0.0, 0.6361, -0.7716, 0.0, 0.6361, -0.7716, 0.0, 0.826, -0.5636, 0.0, 0.826, -0.5636, 0.0, 0.826, -0.5636, 0.0, 0.826, -0.5636, 0.0, 0.826, -0.5636, 0.0, 0.826, -0.5636, 0.0, 0.1779, -0.06803, 0.9817, 0.1736, 0.002163, 0.9848, 0.1742, -0.003239, 0.9847, 0.1779, -0.08981, 0.9799, 0.9767, -0.2148, 0.0, 0.9767, -0.2148, 0.0, 0.9767, -0.2148, 0.0, 0.9767, -0.2148, 0.0, 0.826, 0.5636, 0.0, 0.826, 0.5636, 0.0, 0.826, 0.5636, 0.0, 0.826, 0.5636, 0.0, 0.0, 0.0, 1.0, 0.0, 0.0, 1.0, 0.0, 0.0, 1.0, 0.0, 0.0, 1.0, 0.0, 0.0, 1.0, 0.0, 0.0, 1.0, 0.0, 0.0, 1.0, 0.0, 0.0, 1.0, 0.0, 0.0, 1.0, 0.0, 0.0, 1.0, 0.0, 0.0, 1.0, 0.0, 0.0, 1.0, 0.0, 0.0, 1.0, 0.0, 0.0, 1.0, 0.0, 0.0, 1.0, 0.0, 0.0, 1.0, 0.0, 0.0, 1.0, 0.0, 0.0, 1.0, 0.0, 0.0, 1.0, 0.0, 0.0, 1.0, 0.0, 0.0, 1.0, 0.0, 0.0, 1.0, 0.0, 0.0, 1.0, 0.0, 0.0, 1.0, 0.0, 0.0, 1.0, 0.0, 0.0, 1.0, 0.0, 0.0, 1.0, 0.0, 0.0, 1.0, 0.0, 0.0, 1.0, 0.0, 0.0, 1.0, 0.0, 0.0, 1.0, 0.0, 0.0, 1.0, 0.0, 0.0, 1.0, 0.0, 0.0, 1.0, 0.0, 0.0, 1.0, 0.0, 0.0, 1.0, 0.0, 0.0, 1.0, 0.0, 0.0, 1.0, 0.0, 0.0, 1.0, 0.0, 0.0, 1.0, 0.0, 0.0, 1.0, 0.0, 0.0, 1.0, 0.0, 0.0, 1.0, 0.0, 0.0, 1.0, 0.0, 0.0, 1.0, 0.0, 0.0, 1.0, 0.0, 0.0, 1.0, 0.0, 0.0, 1.0, 0.0, 0.0, 1.0, 0.0, 0.0, 1.0, 0.0, 0.0, 1.0, 0.0, 0.0, 1.0, 0.0, 0.0, 1.0, 0.0, 0.0, 1.0, 0.0, 0.0, 1.0, 0.0, 0.0, 1.0, 0.0, 0.0, 1.0, 0.0, 0.0, 1.0, 0.0, 0.0, 1.0, 0.0, 0.0, 1.0, 0.0, 0.0, 1.0, 0.0, 0.0, 1.0, 0.0, 0.0, 1.0, 0.0, 0.0, 1.0, 0.0, 0.0, 1.0, 0.0, 0.0, 1.0, 0.0, 0.0, 1.0, 0.0, 0.0, 1.0, 0.0, 0.0, 1.0, 0.0, 0.0, 1.0, 0.0, 0.0, 1.0, 0.0, 0.0, 1.0, 0.0, 0.0, 1.0, 0.0, 0.0, 1.0, 0.0, 0.0, 1.0, 0.0, 0.0, 1.0, 0.0, 0.0, 1.0, 0.0, 0.0, 1.0, 0.0, 0.0, 1.0, 0.0, 0.0, 1.0, 0.0, 0.0, 1.0, 0.0, 0.0, 1.0, 0.0, 0.0, 1.0, 0.0, 0.0, 1.0, 0.0, 0.0, 1.0, 0.0, 0.0, 1.0, 0.0, 0.0, 1.0, 0.0, 0.0, 1.0, 0.0, 0.0, 1.0, 0.0, 0.0, 1.0, 0.0, 0.0, 1.0, 0.0, 0.0, 1.0, 0.0, 0.0, 1.0, 0.0, 0.0, 1.0, 0.0, 0.0, 1.0, 0.0, 0.0, 1.0, 0.0, 0.0, 1.0, 0.0, 0.0, 1.0, 0.0, 0.0, 1.0, 0.0, 0.0, 1.0, 0.0, 0.0, 1.0, 0.0, 0.0, 1.0, 0.0, 0.0, 1.0, 0.0, 0.0, 1.0, 0.0, 0.0, 1.0, 0.0, 0.0, 1.0, 0.0, 0.0, 1.0, 0.0, 0.0, 1.0, 0.0, 0.0, 1.0, 0.0, 0.0, 1.0, 0.0, 0.0, 1.0, 0.0, 0.0, 1.0, 0.0, 0.0, 1.0, 0.0, 0.0, 1.0, 0.0, 0.0, 1.0, 0.0, 0.0, 1.0, 0.0, 0.0, 1.0, 0.0, 0.0, 1.0, 0.0, 0.0, 1.0, 0.0, 0.0, 1.0, 0.0, 0.0, 1.0, 0.0, 0.0, 1.0, 0.0, 0.0, 1.0, 0.0, 0.0, 1.0, 0.0, 0.0, 1.0, 0.0, 0.0, 1.0, 0.0, 0.0, 1.0, 0.0, 0.0, 1.0, 0.0, 0.0, 1.0, 0.0, 0.0, 1.0, 0.0, 0.0, 1.0, 0.0, 0.0, 1.0, 0.0, 0.0, 1.0, 0.0, 0.0, 1.0, 0.0, 0.0, 1.0, 0.0, 0.0, 1.0, 0.0, 0.0, 1.0, 0.0, 0.0, 1.0, 0.0, 0.0, 1.0, 0.0, 0.0, 1.0, 0.0, 0.0, 1.0, 0.0, 0.0, 1.0, 0.0, 0.0, 1.0, 0.0, 0.0, 1.0, 0.0, 0.0, 1.0, 0.0, 0.0, 1.0, 0.0, 0.0, 1.0, 0.0, 0.0, 1.0, 0.0, 0.0, 1.0, 0.0, 0.0, 1.0, 0.0, 0.0, 1.0, 0.0, 0.0, 1.0, 0.0, 0.0, 1.0, 0.0, 0.0, 1.0, 0.0, 0.0, 1.0, 0.0, 0.0, 1.0, 0.0, 0.0, 1.0, 0.0, 0.0, 1.0, 0.0, 0.0, 1.0, 0.0, 0.0, 1.0, 0.0, 0.0, 1.0, 0.0, 0.0, 1.0, 0.0, 0.0, 1.0, 0.0, 0.0, 1.0, 0.0, 0.0, 1.0, 0.0, 0.0, 1.0, 0.0, 0.0, 1.0, 0.0, 0.0, 1.0, 0.0, 0.0, 1.0, 0.0, 0.0, 1.0, 0.0, 0.0, 1.0, 0.0, 0.0, 1.0, 0.0, 0.0, 1.0, 0.0, 0.0, 1.0, 0.0, 0.0, 1.0, 0.0, 0.0, 1.0, 0.0, 0.0, 1.0, 0.0, 0.0, 1.0, 0.0, 0.0, 1.0, 0.0, 0.0, 1.0, 0.0, 0.0, 1.0, 0.0, 0.0, 1.0, 0.0, 0.0, 1.0, 0.0, 0.0, 1.0, 0.0, 0.0, 1.0, 0.0, 0.0, 1.0, 0.0, 0.0, 1.0, 0.0, 0.0, 1.0, 0.0, 0.0, 1.0, 0.0, 0.0, 1.0, 0.0, 0.0, 1.0, 0.0, 0.0, 1.0, 0.0, 0.0, 1.0, 0.0, 0.0, 1.0, 0.0, 0.0, 1.0, 0.0, 0.0, 1.0, 0.0, 0.0, 1.0, 0.0, 0.0, 1.0, 0.0, 0.0, 1.0, 0.0, 0.0, 1.0, 0.0, 0.0, 1.0, 0.0, 0.0, 1.0, 0.0, 0.0, 1.0, 0.0, 0.0, 1.0, 0.0, 0.0, 1.0, 0.0, 0.0, 1.0, 0.0, 0.0, 1.0, 0.0, 0.0, 1.0, 0.0, 0.0, 1.0, 0.0, 0.0, 1.0, 0.0, 0.0, 1.0, 0.0, 0.0, 1.0, 0.0, 0.0, 1.0, 0.0, 0.0, 1.0, 0.0, 0.0, 1.0, 0.0, 0.0, 1.0, 0.0, 0.0, 1.0, 0.0, 0.0, 1.0, 0.0, 0.0, 1.0, 0.0, 0.0, 1.0, 0.0, 0.0, 1.0, 0.0, 0.0, 1.0, 0.0, 0.0, 1.0, 0.0, 0.0, 1.0, 0.0, 0.0, 1.0, 0.0, 0.0, 1.0, 0.0, 0.0, 1.0, 0.0, 0.0, 1.0, 1.126e-10, 0.0, -1.0, 1.126e-10, 0.0, -1.0, 1.126e-10, 0.0, -1.0, 1.126e-10, 0.0, -1.0, 1.126e-10, 0.0, -1.0, 1.126e-10, 0.0, -1.0, 1.126e-10, 0.0, -1.0, 1.126e-10, 0.0, -1.0, 1.126e-10, 0.0, -1.0, 1.126e-10, 0.0, -1.0, 1.126e-10, 0.0, -1.0, 1.126e-10, 0.0, -1.0, 1.126e-10, 0.0, -1.0, 1.126e-10, 0.0, -1.0, 1.126e-10, 0.0, -1.0, 1.126e-10, 0.0, -1.0, 1.126e-10, 0.0, -1.0, 1.126e-10, 0.0, -1.0, 1.126e-10, 0.0, -1.0, 1.126e-10, 0.0, -1.0, 1.126e-10, 0.0, -1.0, 1.126e-10, 0.0, -1.0, 1.126e-10, 0.0, -1.0, 1.126e-10, 0.0, -1.0, 1.126e-10, 0.0, -1.0, 1.126e-10, 0.0, -1.0, 1.126e-10, 0.0, -1.0, 1.126e-10, 0.0, -1.0, 0.0, 0.0, 1.0, 0.0, 0.0, 1.0, 0.0, 0.0, 1.0, 0.0, 0.0, 1.0, 0.0, 0.0, 1.0, 0.0, 0.0, 1.0, 0.0, 0.0, 1.0, 0.0, 0.0, 1.0, 0.0, 0.0, 1.0, 0.0, 0.0, 1.0, 0.0, 0.0, 1.0, 0.0, 0.0, 1.0, 0.0, 0.0, 1.0, 0.0, 0.0, 1.0, 0.0, 0.0, 1.0, 0.0, 0.0, 1.0, 0.0, 0.0, 1.0, 0.0, 0.0, 1.0, 0.0, 0.0, 1.0, 0.0, 0.0, 1.0, 0.0, 0.0, 1.0, 0.0, 0.0, 1.0, 0.0, 0.0, 1.0, 0.0, 0.0, 1.0, 0.0, 0.0, 1.0, 0.0, 0.0, 1.0, 0.0, 0.0, 1.0, 0.0, 0.0, 1.0, 0.0, 0.0, 1.0, 0.0, 0.0, 1.0, 0.0, 0.0, 1.0, 0.0, 0.0, 1.0, 0.0, 0.0, 1.0, 0.0, 0.0, 1.0, 0.0, 0.0, 1.0, 0.0, 0.0, 1.0, 0.0, 0.0, 1.0, 0.0, 0.0, 1.0, 0.0, 0.0, 1.0, 0.0, 0.0, 1.0, 0.0, 0.0, 1.0, 0.0, 0.0, 1.0, 0.0, 0.0, 1.0, 0.0, 0.0, 1.0, 0.0, 0.0, 1.0, 0.0, 0.0, 1.0, 0.0, 0.0, 1.0, 0.0, 0.0, 1.0, 0.0, 0.0, 1.0, 0.0, 0.0, 1.0, 0.0, 0.0, 1.0, 0.0, 0.0, 1.0, 0.0, 0.0, 1.0, 0.0, 0.0, 1.0, 0.0, 0.0, 1.0, 0.0, 0.0, 1.0, 0.0, 0.0, 1.0, 0.0, 0.0, 1.0, 0.0, 0.0, 1.0, 0.0, 0.0, 1.0, 0.0, 0.0, 1.0, 0.0, 0.0, 1.0, 0.0, 0.0, 1.0, 0.0, 0.0, 1.0, 0.0, 0.0, 1.0, 0.0, 0.0, 1.0, 0.0, 0.0, 1.0, 0.0, 0.0, 1.0, 0.0, 0.0, 1.0, 0.0, 0.0, 1.0, 0.0, 0.0, 1.0, 0.0, 0.0, 1.0, 0.0, 0.0, 1.0, 0.0, 0.0, 1.0, 0.0, 0.0, 1.0, 0.0, 0.0, 1.0, 0.0, 0.0, 1.0, 0.0, 0.0, 1.0, 0.0, 0.0, 1.0, 0.0, 0.0, 1.0, 0.0, 0.0, 1.0, 0.0, 0.0, 1.0, 0.0, 0.0, 1.0, 0.0, 0.0, 1.0, 0.0, 0.0, 1.0, 0.0, 0.0, 1.0, 0.0, 0.0, 1.0, 0.0, 0.0, 1.0, 0.0, 0.0, 1.0, 0.0, 0.0, 1.0, 0.0, 0.0, 1.0, 0.0, 0.0, 1.0, 0.0, 0.0, 1.0, 0.0, 0.0, 1.0, 0.0, 0.0, 1.0, 0.0, 0.0, 1.0, 0.0, 0.0, 1.0, 0.0, 0.0, 1.0, 0.0, 0.0, 1.0, 0.0, 0.0, 1.0, 0.0, 0.0, 1.0, 0.0, 0.0, 1.0, 0.0, 0.0, 1.0, 0.0, 0.0, 1.0, 0.0, 0.0, 1.0, 0.0, 0.0, 1.0, 0.0, 0.0, 1.0, 0.0, 0.0, 1.0, 1.183e-08, 0.0, 1.0, 1.183e-08, 0.0, 1.0, 1.183e-08, 0.0, 1.0, 1.183e-08, 0.0, 1.0, 1.183e-08, 0.0, 1.0, 1.183e-08, 0.0, 1.0, 1.183e-08, 0.0, 1.0, 1.183e-08, 0.0, 1.0, 1.183e-08, 0.0, 1.0, 1.183e-08, 0.0, 1.0, 1.183e-08, 0.0, 1.0, 1.183e-08, 0.0, 1.0, 1.183e-08, 0.0, 1.0, 1.183e-08, 0.0, 1.0, 1.183e-08, 0.0, 1.0, 1.183e-08, 0.0, 1.0, 1.183e-08, 0.0, 1.0, 1.183e-08, 0.0, 1.0, 1.183e-08, 0.0, 1.0, 1.183e-08, 0.0, 1.0, 1.183e-08, 0.0, 1.0, 1.183e-08, 0.0, 1.0, 1.183e-08, 0.0, 1.0, 1.183e-08, 0.0, 1.0, 1.183e-08, 0.0, 1.0, 1.183e-08, 0.0, 1.0, 1.183e-08, 0.0, 1.0, 1.183e-08, 0.0, 1.0, 0.0641, -0.4297, 0.9007, 0.1088, -0.3702, 0.9226, 0.08875, -0.4009, 0.9118, 0.04288, -0.4488, 0.8926, -0.1208, 0.2741, 0.9541, -0.1609, 0.2328, 0.9591, -0.1532, 0.2422, 0.9581, -0.1141, 0.2792, 0.9534, 0.1088, -0.3702, 0.9226, 0.1415, -0.2995, 0.9436, 0.1261, -0.3369, 0.933, 0.08875, -0.4009, 0.9118, 0.1736, 0.002163, 0.9848, 0.1633, 0.06671, 0.9843, 0.1614, 0.07513, 0.984, 0.1742, -0.003239, 0.9847, -0.1609, 0.2328, 0.9591, -0.1982, 0.1737, 0.9647, -0.1921, 0.1849, 0.9638, -0.1532, 0.2422, 0.9581, 0.1415, -0.2995, 0.9436, 0.1632, -0.2227, 0.9611, 0.1537, -0.2614, 0.9529, 0.1261, -0.3369, 0.933, -0.1982, 0.1737, 0.9647, -0.2295, 0.09653, 0.9685, -0.2277, 0.102, 0.9684, -0.1921, 0.1849, 0.9638, 0.1632, -0.2227, 0.9611, 0.175, -0.1442, 0.974, 0.171, -0.1779, 0.9691, 0.1537, -0.2614, 0.9529, -0.2295, 0.09653, 0.9685, -0.2513, 0.00453, 0.9679, -0.253, -0.006756, 0.9674, -0.2277, 0.102, 0.9684, 0.1474, 0.126, 0.981, 0.1268, 0.1783, 0.9758, 0.1187, 0.1945, 0.9737, 0.1421, 0.1412, 0.9797, 0.175, -0.1442, 0.974, 0.1779, -0.06803, 0.9817, 0.1779, -0.08981, 0.9799, 0.171, -0.1779, 0.9691, -0.2513, 0.00453, 0.9679, -0.2601, -0.09949, 0.9604, -0.2596, -0.1308, 0.9568, -0.253, -0.006756, 0.9674, 0.1268, 0.1783, 0.9758, 0.1021, 0.2227, 0.9695, 0.09216, 0.2368, 0.9672, 0.1187, 0.1945, 0.9737, -0.2601, -0.09949, 0.9604, -0.2522, -0.2099, 0.9446, -0.2442, -0.2506, 0.9368, -0.2596, -0.1308, 0.9568, -0.2522, -0.2099, 0.9446, -0.2257, -0.3135, 0.9224, -0.2103, -0.3496, 0.913, -0.2442, -0.2506, 0.9368, 0.1021, 0.2227, 0.9695, 0.07331, 0.2591, 0.9631, 0.06278, 0.2694, 0.961, 0.09216, 0.2368, 0.9672, 0.07331, 0.2591, 0.9631, 0.0403, 0.2869, 0.9571, 0.03069, 0.2927, 0.9557, 0.06278, 0.2694, 0.961, -0.2257, -0.3135, 0.9224, -0.1821, -0.3982, 0.899, -0.1644, -0.4208, 0.8922, -0.2103, -0.3496, 0.913, 0.0403, 0.2869, 0.9571, 0.003016, 0.3043, 0.9526, -0.003374, 0.306, 0.952, 0.03069, 0.2927, 0.9557, -0.1821, -0.3982, 0.899, -0.125, -0.4559, 0.8812, -0.1126, -0.4635, 0.8789, -0.1644, -0.4208, 0.8922, -0.125, -0.4559, 0.8812, -0.05903, -0.4808, 0.8748, -0.05986, -0.4807, 0.8748, -0.1126, -0.4635, 0.8789, 0.003016, 0.3043, 0.9526, -0.03745, 0.3089, 0.9504, -0.03898, 0.3088, 0.9503, -0.003374, 0.306, 0.952, 0.1633, 0.06671, 0.9843, 0.1474, 0.126, 0.981, 0.1421, 0.1412, 0.9797, 0.1614, 0.07513, 0.984, -0.05903, -0.4808, 0.8748, 0.007019, -0.4701, 0.8826, -0.007831, -0.4758, 0.8795, -0.05986, -0.4807, 0.8748, -0.03745, 0.3089, 0.9504, -0.07924, 0.2991, 0.9509, -0.07598, 0.3004, 0.9508, -0.03898, 0.3088, 0.9503, 0.007019, -0.4701, 0.8826, 0.0641, -0.4297, 0.9007, 0.04288, -0.4488, 0.8926, -0.007831, -0.4758, 0.8795, -0.07924, 0.2991, 0.9509, -0.1208, 0.2741, 0.9541, -0.1141, 0.2792, 0.9534, -0.07598, 0.3004, 0.9508])] * 3)])

# ---- objects
ob_terrain_gentle_hill__144 = bpy.data.objects.new('terrain Gentle Hill #144', me_terrain_wooded_hill__119)

# ---- transforms, parenting, visibility, modifiers, constraints
ob_terrain_gentle_hill__144.location = (0.0, 0.0, 0.0)

# ---- collection membership
col_collection.objects.link(ob_terrain_gentle_hill__144)

# ---- scene / render settings (as saved in the file)
scene.frame_start = 1; scene.frame_end = 250; scene.frame_set(1)
scene.render.engine = 'BLENDER_EEVEE_NEXT'
scene.cycles.sampling_pattern = 'TABULATED_SOBOL'
scene.cycles.use_light_tree = False
scene.view_settings.view_transform = 'Filmic'
bpy.context.view_layer.update()

# ---- added for rendering (the .blend has no active camera and no usable light): camera, sun
cam_auto = bpy.data.cameras.new('AutoCamera')
cam_auto.lens = 50.0
cam_auto.sensor_width = 36.0
cam_auto.clip_end = 1000.0
ob_auto_camera = bpy.data.objects.new('AutoCamera', cam_auto)
scene.collection.objects.link(ob_auto_camera)
ob_auto_camera.location = (9.55046, -11.2346, 7.80707)
ob_auto_camera.rotation_euler = (1.09748, -7.21219e-08, 0.694738)
scene.camera = ob_auto_camera
light_auto_sun = bpy.data.lights.new('AutoSun', 'SUN')
light_auto_sun.energy = 3.0
light_auto_sun.angle = 0.0523599
ob_auto_sun = bpy.data.objects.new('AutoSun', light_auto_sun)
scene.collection.objects.link(ob_auto_sun)
ob_auto_sun.rotation_euler = (0.872665, 0.174533, 0.523599)
bpy.context.view_layer.update()
